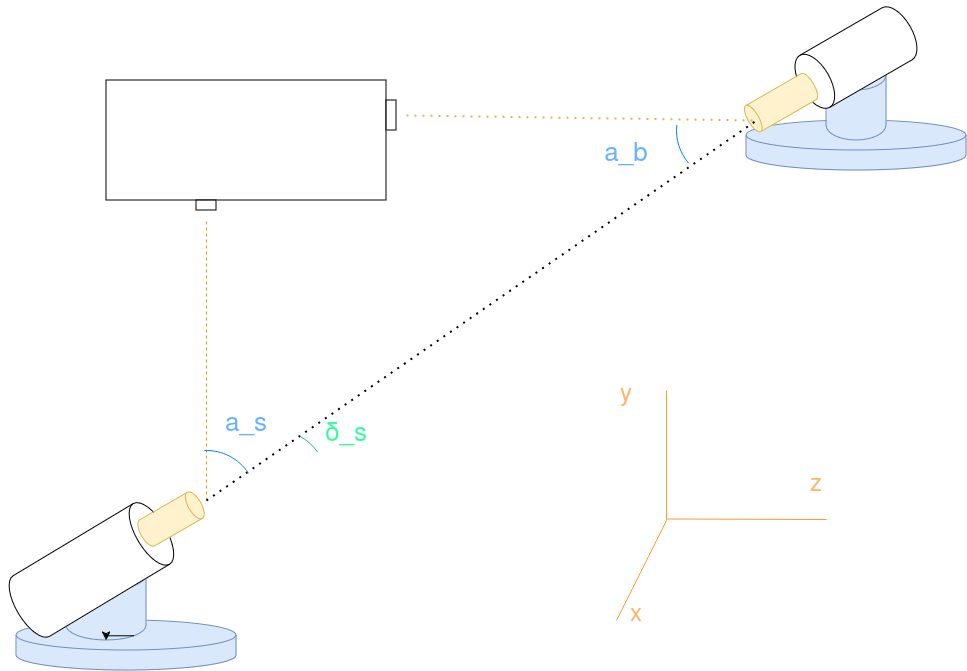

The diagram above was exported from draw.io. Its source (the exported page's mxGraphModel, read from the mxfile embedded in the PNG):
<mxGraphModel dx="2214" dy="718" grid="1" gridSize="10" guides="1" tooltips="1" connect="1" arrows="1" fold="1" page="1" pageScale="1" pageWidth="850" pageHeight="1100" math="0" shadow="0">
  <root>
    <mxCell id="0" />
    <mxCell id="1" parent="0" />
    <mxCell id="y7ZLSUn3_P-wpPDe_uAs-7" value="" style="shape=cylinder3;whiteSpace=wrap;html=1;boundedLbl=1;backgroundOutline=1;size=15;fillColor=#dae8fc;strokeColor=#6c8ebf;" parent="1" vertex="1">
      <mxGeometry x="640" y="200" width="220" height="50" as="geometry" />
    </mxCell>
    <mxCell id="y7ZLSUn3_P-wpPDe_uAs-8" value="" style="shape=cylinder3;whiteSpace=wrap;html=1;boundedLbl=1;backgroundOutline=1;size=15;fillColor=#dae8fc;strokeColor=#6c8ebf;" parent="1" vertex="1">
      <mxGeometry x="720" y="140" width="60" height="80" as="geometry" />
    </mxCell>
    <mxCell id="y7ZLSUn3_P-wpPDe_uAs-1" value="" style="whiteSpace=wrap;html=1;" parent="1" vertex="1">
      <mxGeometry y="160" width="280" height="120" as="geometry" />
    </mxCell>
    <mxCell id="y7ZLSUn3_P-wpPDe_uAs-2" value="" style="rounded=0;whiteSpace=wrap;html=1;" parent="1" vertex="1">
      <mxGeometry x="280" y="180" width="10" height="30" as="geometry" />
    </mxCell>
    <mxCell id="y7ZLSUn3_P-wpPDe_uAs-3" value="" style="rounded=0;whiteSpace=wrap;html=1;" parent="1" vertex="1">
      <mxGeometry x="90" y="280" width="20" height="10" as="geometry" />
    </mxCell>
    <mxCell id="y7ZLSUn3_P-wpPDe_uAs-5" value="" style="shape=cylinder3;whiteSpace=wrap;html=1;boundedLbl=1;backgroundOutline=1;size=15;rotation=-120;" parent="1" vertex="1">
      <mxGeometry x="720" y="75" width="60" height="125" as="geometry" />
    </mxCell>
    <mxCell id="y7ZLSUn3_P-wpPDe_uAs-6" value="" style="shape=cylinder3;whiteSpace=wrap;html=1;boundedLbl=1;backgroundOutline=1;size=5.465390309173472;fillColor=#fff2cc;strokeColor=#d6b656;rotation=-120;" parent="1" vertex="1">
      <mxGeometry x="660" y="145" width="30" height="75" as="geometry" />
    </mxCell>
    <mxCell id="y7ZLSUn3_P-wpPDe_uAs-12" value="" style="endArrow=none;dashed=1;html=1;rounded=0;fillColor=#ffe6cc;strokeColor=#d79b00;" parent="1" edge="1">
      <mxGeometry width="50" height="50" relative="1" as="geometry">
        <mxPoint x="100" y="580" as="sourcePoint" />
        <mxPoint x="100" y="300" as="targetPoint" />
      </mxGeometry>
    </mxCell>
    <mxCell id="y7ZLSUn3_P-wpPDe_uAs-21" value="" style="endArrow=none;dashed=1;html=1;dashPattern=1 3;strokeWidth=2;rounded=0;fillColor=#fff2cc;strokeColor=#d6b656;" parent="1" edge="1">
      <mxGeometry width="50" height="50" relative="1" as="geometry">
        <mxPoint x="300" y="195" as="sourcePoint" />
        <mxPoint x="650" y="200" as="targetPoint" />
      </mxGeometry>
    </mxCell>
    <mxCell id="JCeQwQ4yZtpd7LW-sWJH-1" value="" style="shape=cylinder3;whiteSpace=wrap;html=1;boundedLbl=1;backgroundOutline=1;size=15;fillColor=#dae8fc;strokeColor=#6c8ebf;" parent="1" vertex="1">
      <mxGeometry x="-90" y="700" width="220" height="50" as="geometry" />
    </mxCell>
    <mxCell id="JCeQwQ4yZtpd7LW-sWJH-2" value="" style="shape=cylinder3;whiteSpace=wrap;html=1;boundedLbl=1;backgroundOutline=1;size=15;fillColor=#dae8fc;strokeColor=#6c8ebf;" parent="1" vertex="1">
      <mxGeometry x="-40" y="640" width="80" height="80" as="geometry" />
    </mxCell>
    <mxCell id="JCeQwQ4yZtpd7LW-sWJH-3" value="" style="shape=cylinder3;whiteSpace=wrap;html=1;boundedLbl=1;backgroundOutline=1;size=15;rotation=59;" parent="1" vertex="1">
      <mxGeometry x="-50" y="565" width="70.71" height="170" as="geometry" />
    </mxCell>
    <mxCell id="JCeQwQ4yZtpd7LW-sWJH-4" value="" style="shape=cylinder3;whiteSpace=wrap;html=1;boundedLbl=1;backgroundOutline=1;size=6.572457125882238;fillColor=#fff2cc;strokeColor=#d6b656;rotation=60;" parent="1" vertex="1">
      <mxGeometry x="50" y="565" width="30" height="68" as="geometry" />
    </mxCell>
    <mxCell id="JCeQwQ4yZtpd7LW-sWJH-5" style="edgeStyle=orthogonalEdgeStyle;rounded=0;orthogonalLoop=1;jettySize=auto;html=1;exitX=0.855;exitY=1;exitDx=0;exitDy=-4.35;exitPerimeter=0;entryX=0.5;entryY=1;entryDx=0;entryDy=0;entryPerimeter=0;" parent="1" source="JCeQwQ4yZtpd7LW-sWJH-2" target="JCeQwQ4yZtpd7LW-sWJH-2" edge="1">
      <mxGeometry relative="1" as="geometry" />
    </mxCell>
    <mxCell id="JCeQwQ4yZtpd7LW-sWJH-8" value="" style="endArrow=none;dashed=1;html=1;dashPattern=1 3;strokeWidth=2;rounded=0;" parent="1" edge="1">
      <mxGeometry width="50" height="50" relative="1" as="geometry">
        <mxPoint x="100" y="580" as="sourcePoint" />
        <mxPoint x="650" y="200" as="targetPoint" />
      </mxGeometry>
    </mxCell>
    <mxCell id="JCeQwQ4yZtpd7LW-sWJH-9" value="" style="verticalLabelPosition=bottom;verticalAlign=top;html=1;shape=mxgraph.basic.arc;startAngle=0.9936371943260041;endAngle=0.15859654743614474;fillColor=#007FFF;strokeColor=#007FFF;fontColor=#ffffff;" parent="1" vertex="1">
      <mxGeometry x="50" y="530" width="100" height="100" as="geometry" />
    </mxCell>
    <mxCell id="JCeQwQ4yZtpd7LW-sWJH-10" value="" style="verticalLabelPosition=bottom;verticalAlign=top;html=1;shape=mxgraph.basic.arc;startAngle=0.13618962129579204;endAngle=0.2674369402488821;fillColor=#0050ef;strokeColor=#007FFF;fontColor=#ffffff;rotation=-180;" parent="1" vertex="1">
      <mxGeometry x="570" y="160" width="100" height="100" as="geometry" />
    </mxCell>
    <mxCell id="JCeQwQ4yZtpd7LW-sWJH-11" value="" style="verticalLabelPosition=bottom;verticalAlign=top;html=1;shape=mxgraph.basic.arc;startAngle=0.07880290637021828;endAngle=0.15326530789734225;fillColor=#60a917;fontColor=#ffffff;strokeColor=#00CC66;" parent="1" vertex="1">
      <mxGeometry x="120" y="510" width="100" height="100" as="geometry" />
    </mxCell>
    <mxCell id="JCeQwQ4yZtpd7LW-sWJH-12" value="&lt;font style=&quot;font-size: 26px;&quot; color=&quot;#66b2ff&quot;&gt;a_s&lt;/font&gt;" style="text;align=center;html=1;verticalAlign=middle;whiteSpace=wrap;rounded=0;" parent="1" vertex="1">
      <mxGeometry x="110" y="490" width="60" height="30" as="geometry" />
    </mxCell>
    <mxCell id="JCeQwQ4yZtpd7LW-sWJH-13" value="&lt;font style=&quot;font-size: 26px;&quot; color=&quot;#66b2ff&quot;&gt;a_b&lt;/font&gt;" style="text;align=center;html=1;verticalAlign=middle;whiteSpace=wrap;rounded=0;" parent="1" vertex="1">
      <mxGeometry x="490" y="220" width="60" height="30" as="geometry" />
    </mxCell>
    <mxCell id="JCeQwQ4yZtpd7LW-sWJH-14" value="&lt;font color=&quot;#33ff99&quot; style=&quot;font-size: 26px;&quot;&gt;δ_s&lt;/font&gt;" style="text;align=center;html=1;verticalAlign=middle;whiteSpace=wrap;rounded=0;" parent="1" vertex="1">
      <mxGeometry x="210" y="500" width="60" height="30" as="geometry" />
    </mxCell>
    <mxCell id="JCeQwQ4yZtpd7LW-sWJH-17" value="" style="endArrow=none;html=1;rounded=0;strokeColor=#FF9933;" parent="1" edge="1">
      <mxGeometry width="50" height="50" relative="1" as="geometry">
        <mxPoint x="560" y="598.5" as="sourcePoint" />
        <mxPoint x="720" y="599" as="targetPoint" />
      </mxGeometry>
    </mxCell>
    <mxCell id="JCeQwQ4yZtpd7LW-sWJH-18" value="" style="endArrow=none;html=1;rounded=0;strokeColor=#FF9933;" parent="1" edge="1">
      <mxGeometry width="50" height="50" relative="1" as="geometry">
        <mxPoint x="560" y="600" as="sourcePoint" />
        <mxPoint x="560" y="470" as="targetPoint" />
      </mxGeometry>
    </mxCell>
    <mxCell id="JCeQwQ4yZtpd7LW-sWJH-19" value="" style="endArrow=none;html=1;rounded=0;strokeColor=#FF9933;" parent="1" edge="1">
      <mxGeometry width="50" height="50" relative="1" as="geometry">
        <mxPoint x="560" y="600" as="sourcePoint" />
        <mxPoint x="510" y="700" as="targetPoint" />
      </mxGeometry>
    </mxCell>
    <mxCell id="JCeQwQ4yZtpd7LW-sWJH-20" value="&lt;font color=&quot;#ffb366&quot; style=&quot;font-size: 24px;&quot;&gt;x&lt;/font&gt;" style="text;strokeColor=none;align=center;fillColor=none;html=1;verticalAlign=middle;whiteSpace=wrap;rounded=0;" parent="1" vertex="1">
      <mxGeometry x="500" y="680" width="60" height="30" as="geometry" />
    </mxCell>
    <mxCell id="JCeQwQ4yZtpd7LW-sWJH-21" value="&lt;font color=&quot;#ffb366&quot; style=&quot;font-size: 24px;&quot;&gt;z&lt;/font&gt;" style="text;strokeColor=none;align=center;fillColor=none;html=1;verticalAlign=middle;whiteSpace=wrap;rounded=0;" parent="1" vertex="1">
      <mxGeometry x="680" y="550" width="60" height="30" as="geometry" />
    </mxCell>
    <mxCell id="JCeQwQ4yZtpd7LW-sWJH-22" value="&lt;font color=&quot;#ffb366&quot; style=&quot;font-size: 24px;&quot;&gt;y&lt;/font&gt;" style="text;strokeColor=none;align=center;fillColor=none;html=1;verticalAlign=middle;whiteSpace=wrap;rounded=0;" parent="1" vertex="1">
      <mxGeometry x="490" y="460" width="60" height="30" as="geometry" />
    </mxCell>
  </root>
</mxGraphModel>